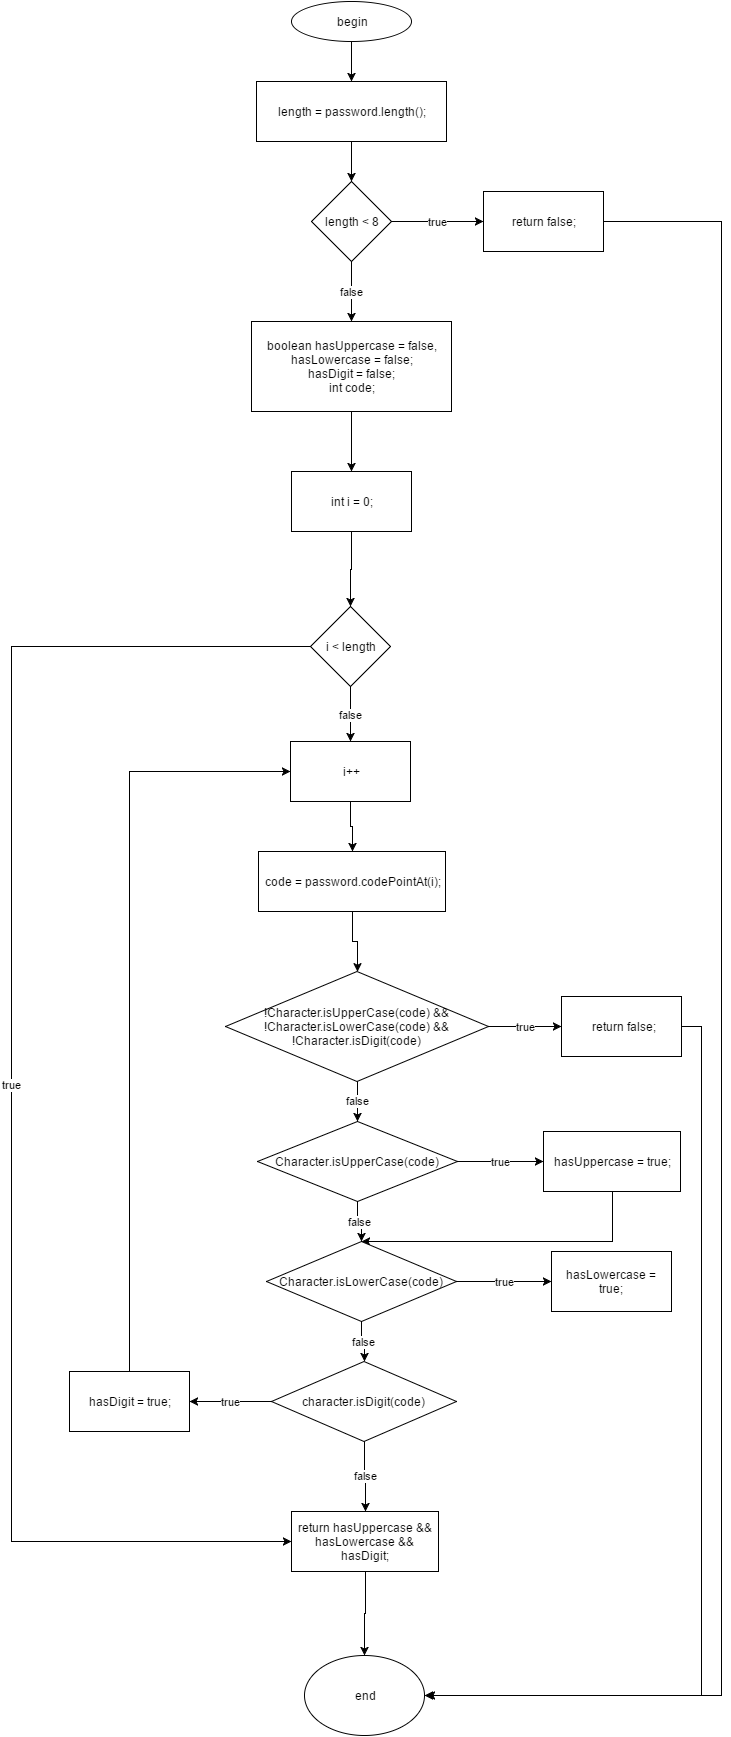

The diagram above was exported from draw.io. Its source (the exported page's mxGraphModel, read from the mxfile embedded in the PNG):
<mxGraphModel dx="876" dy="438" grid="1" gridSize="10" guides="1" tooltips="1" connect="1" arrows="1" fold="1" page="1" pageScale="1" pageWidth="826" pageHeight="1169" background="#ffffff" math="0" shadow="0">
  <root>
    <mxCell id="0" />
    <mxCell id="1" parent="0" />
    <mxCell id="24" style="edgeStyle=orthogonalEdgeStyle;rounded=0;html=1;entryX=0.5;entryY=0;jettySize=auto;orthogonalLoop=1;" edge="1" parent="1" source="2" target="4">
      <mxGeometry relative="1" as="geometry" />
    </mxCell>
    <mxCell id="2" value="begin" style="ellipse;whiteSpace=wrap;html=1;" vertex="1" parent="1">
      <mxGeometry x="340" y="20" width="120" height="40" as="geometry" />
    </mxCell>
    <mxCell id="26" style="edgeStyle=orthogonalEdgeStyle;rounded=0;html=1;entryX=0.5;entryY=0;jettySize=auto;orthogonalLoop=1;" edge="1" parent="1" source="4" target="6">
      <mxGeometry relative="1" as="geometry" />
    </mxCell>
    <mxCell id="4" value="length = password.length();" style="whiteSpace=wrap;html=1;" vertex="1" parent="1">
      <mxGeometry x="305" y="100" width="190" height="60" as="geometry" />
    </mxCell>
    <mxCell id="27" value="true" style="edgeStyle=orthogonalEdgeStyle;rounded=0;html=1;entryX=0;entryY=0.5;jettySize=auto;orthogonalLoop=1;" edge="1" parent="1" source="6" target="7">
      <mxGeometry relative="1" as="geometry" />
    </mxCell>
    <mxCell id="29" value="false" style="edgeStyle=orthogonalEdgeStyle;rounded=0;html=1;entryX=0.5;entryY=0;jettySize=auto;orthogonalLoop=1;" edge="1" parent="1" source="6" target="8">
      <mxGeometry relative="1" as="geometry" />
    </mxCell>
    <mxCell id="6" value="length &amp;lt; 8" style="rhombus;whiteSpace=wrap;html=1;" vertex="1" parent="1">
      <mxGeometry x="360" y="200" width="80" height="80" as="geometry" />
    </mxCell>
    <mxCell id="58" style="edgeStyle=orthogonalEdgeStyle;rounded=0;html=1;jettySize=auto;orthogonalLoop=1;" edge="1" parent="1" source="7">
      <mxGeometry relative="1" as="geometry">
        <mxPoint x="475" y="1714" as="targetPoint" />
        <Array as="points">
          <mxPoint x="770" y="240" />
          <mxPoint x="770" y="1714" />
        </Array>
      </mxGeometry>
    </mxCell>
    <mxCell id="7" value="return false;" style="whiteSpace=wrap;html=1;" vertex="1" parent="1">
      <mxGeometry x="532" y="210" width="120" height="60" as="geometry" />
    </mxCell>
    <mxCell id="30" style="edgeStyle=orthogonalEdgeStyle;rounded=0;html=1;entryX=0.5;entryY=0;jettySize=auto;orthogonalLoop=1;" edge="1" parent="1" source="8" target="9">
      <mxGeometry relative="1" as="geometry" />
    </mxCell>
    <mxCell id="8" value="boolean hasUppercase = false,&lt;div&gt;hasLowercase = false;&lt;/div&gt;&lt;div&gt;hasDigit = false;&lt;/div&gt;&lt;div&gt;int code;&lt;/div&gt;" style="whiteSpace=wrap;html=1;" vertex="1" parent="1">
      <mxGeometry x="300" y="340" width="200" height="90" as="geometry" />
    </mxCell>
    <mxCell id="31" style="edgeStyle=orthogonalEdgeStyle;rounded=0;html=1;entryX=0.5;entryY=0;jettySize=auto;orthogonalLoop=1;" edge="1" parent="1" source="9" target="10">
      <mxGeometry relative="1" as="geometry" />
    </mxCell>
    <mxCell id="9" value="int i = 0;" style="whiteSpace=wrap;html=1;" vertex="1" parent="1">
      <mxGeometry x="340" y="490" width="120" height="60" as="geometry" />
    </mxCell>
    <mxCell id="33" value="false" style="edgeStyle=orthogonalEdgeStyle;rounded=0;html=1;entryX=0.5;entryY=0;jettySize=auto;orthogonalLoop=1;" edge="1" parent="1" source="10" target="12">
      <mxGeometry relative="1" as="geometry" />
    </mxCell>
    <mxCell id="52" value="true" style="edgeStyle=orthogonalEdgeStyle;rounded=0;html=1;entryX=0;entryY=0.5;jettySize=auto;orthogonalLoop=1;" edge="1" parent="1" source="10" target="23">
      <mxGeometry relative="1" as="geometry">
        <Array as="points">
          <mxPoint x="60" y="665" />
          <mxPoint x="60" y="1560" />
        </Array>
      </mxGeometry>
    </mxCell>
    <mxCell id="10" value="i &amp;lt; length" style="rhombus;whiteSpace=wrap;html=1;" vertex="1" parent="1">
      <mxGeometry x="359" y="625" width="80" height="80" as="geometry" />
    </mxCell>
    <mxCell id="34" style="edgeStyle=orthogonalEdgeStyle;rounded=0;html=1;entryX=0.5;entryY=0;jettySize=auto;orthogonalLoop=1;" edge="1" parent="1" source="12" target="13">
      <mxGeometry relative="1" as="geometry" />
    </mxCell>
    <mxCell id="12" value="i++" style="whiteSpace=wrap;html=1;" vertex="1" parent="1">
      <mxGeometry x="339" y="760" width="120" height="60" as="geometry" />
    </mxCell>
    <mxCell id="35" style="edgeStyle=orthogonalEdgeStyle;rounded=0;html=1;jettySize=auto;orthogonalLoop=1;" edge="1" parent="1" source="13" target="14">
      <mxGeometry relative="1" as="geometry" />
    </mxCell>
    <mxCell id="13" value="code = password.codePointAt(i);" style="whiteSpace=wrap;html=1;" vertex="1" parent="1">
      <mxGeometry x="307" y="870" width="187" height="60" as="geometry" />
    </mxCell>
    <mxCell id="36" value="true" style="edgeStyle=orthogonalEdgeStyle;rounded=0;html=1;entryX=0;entryY=0.5;jettySize=auto;orthogonalLoop=1;" edge="1" parent="1" source="14" target="15">
      <mxGeometry relative="1" as="geometry" />
    </mxCell>
    <mxCell id="38" value="false" style="edgeStyle=orthogonalEdgeStyle;rounded=0;html=1;jettySize=auto;orthogonalLoop=1;" edge="1" parent="1" source="14" target="17">
      <mxGeometry relative="1" as="geometry" />
    </mxCell>
    <mxCell id="14" value="!Character.isUpperCase(code) &amp;amp;&amp;amp; !Character.isLowerCase(code) &amp;amp;&amp;amp; !Character.isDigit(code)" style="rhombus;whiteSpace=wrap;html=1;" vertex="1" parent="1">
      <mxGeometry x="274" y="990" width="263" height="110" as="geometry" />
    </mxCell>
    <mxCell id="59" style="edgeStyle=orthogonalEdgeStyle;rounded=0;html=1;entryX=1;entryY=0.5;jettySize=auto;orthogonalLoop=1;" edge="1" parent="1" source="15" target="46">
      <mxGeometry relative="1" as="geometry">
        <Array as="points">
          <mxPoint x="750" y="1045" />
          <mxPoint x="750" y="1714" />
        </Array>
      </mxGeometry>
    </mxCell>
    <mxCell id="15" value="&amp;nbsp;return false;" style="whiteSpace=wrap;html=1;" vertex="1" parent="1">
      <mxGeometry x="610" y="1015" width="120" height="60" as="geometry" />
    </mxCell>
    <mxCell id="39" value="true" style="edgeStyle=orthogonalEdgeStyle;rounded=0;html=1;entryX=0;entryY=0.5;jettySize=auto;orthogonalLoop=1;" edge="1" parent="1" source="17" target="18">
      <mxGeometry relative="1" as="geometry" />
    </mxCell>
    <mxCell id="40" value="false" style="edgeStyle=orthogonalEdgeStyle;rounded=0;html=1;entryX=0.5;entryY=0;jettySize=auto;orthogonalLoop=1;" edge="1" parent="1" source="17" target="19">
      <mxGeometry relative="1" as="geometry" />
    </mxCell>
    <mxCell id="17" value="Character.isUpperCase(code)" style="rhombus;whiteSpace=wrap;html=1;" vertex="1" parent="1">
      <mxGeometry x="306" y="1140" width="200" height="80" as="geometry" />
    </mxCell>
    <mxCell id="48" style="edgeStyle=orthogonalEdgeStyle;rounded=0;html=1;entryX=0.5;entryY=0;jettySize=auto;orthogonalLoop=1;" edge="1" parent="1" source="18" target="19">
      <mxGeometry relative="1" as="geometry">
        <Array as="points">
          <mxPoint x="661" y="1260" />
        </Array>
      </mxGeometry>
    </mxCell>
    <mxCell id="18" value="hasUppercase = true;" style="whiteSpace=wrap;html=1;" vertex="1" parent="1">
      <mxGeometry x="592" y="1150" width="137" height="60" as="geometry" />
    </mxCell>
    <mxCell id="41" value="true" style="edgeStyle=orthogonalEdgeStyle;rounded=0;html=1;entryX=0;entryY=0.5;jettySize=auto;orthogonalLoop=1;" edge="1" parent="1" source="19" target="20">
      <mxGeometry relative="1" as="geometry" />
    </mxCell>
    <mxCell id="42" value="false" style="edgeStyle=orthogonalEdgeStyle;rounded=0;html=1;entryX=0.5;entryY=0;jettySize=auto;orthogonalLoop=1;" edge="1" parent="1" source="19" target="21">
      <mxGeometry relative="1" as="geometry" />
    </mxCell>
    <mxCell id="19" value="Character.isLowerCase(code)" style="rhombus;whiteSpace=wrap;html=1;" vertex="1" parent="1">
      <mxGeometry x="315" y="1260" width="190" height="80" as="geometry" />
    </mxCell>
    <mxCell id="20" value="hasLowercase = true;" style="whiteSpace=wrap;html=1;" vertex="1" parent="1">
      <mxGeometry x="600" y="1270" width="120" height="60" as="geometry" />
    </mxCell>
    <mxCell id="44" value="false" style="edgeStyle=orthogonalEdgeStyle;rounded=0;html=1;jettySize=auto;orthogonalLoop=1;" edge="1" parent="1" source="21" target="23">
      <mxGeometry relative="1" as="geometry" />
    </mxCell>
    <mxCell id="53" value="true" style="edgeStyle=orthogonalEdgeStyle;rounded=0;html=1;entryX=1;entryY=0.5;jettySize=auto;orthogonalLoop=1;" edge="1" parent="1" source="21" target="22">
      <mxGeometry relative="1" as="geometry" />
    </mxCell>
    <mxCell id="21" value="character.isDigit(code)" style="rhombus;whiteSpace=wrap;html=1;" vertex="1" parent="1">
      <mxGeometry x="320" y="1380" width="185" height="80" as="geometry" />
    </mxCell>
    <mxCell id="55" style="edgeStyle=orthogonalEdgeStyle;rounded=0;html=1;entryX=0;entryY=0.5;jettySize=auto;orthogonalLoop=1;" edge="1" parent="1" source="22" target="12">
      <mxGeometry relative="1" as="geometry">
        <Array as="points">
          <mxPoint x="178" y="790" />
        </Array>
      </mxGeometry>
    </mxCell>
    <mxCell id="22" value="hasDigit = true;" style="whiteSpace=wrap;html=1;" vertex="1" parent="1">
      <mxGeometry x="118" y="1390" width="120" height="60" as="geometry" />
    </mxCell>
    <mxCell id="47" style="edgeStyle=orthogonalEdgeStyle;rounded=0;html=1;entryX=0.5;entryY=0;jettySize=auto;orthogonalLoop=1;" edge="1" parent="1" source="23" target="46">
      <mxGeometry relative="1" as="geometry" />
    </mxCell>
    <mxCell id="23" value="return hasUppercase &amp;amp;&amp;amp; hasLowercase &amp;amp;&amp;amp; hasDigit;" style="whiteSpace=wrap;html=1;" vertex="1" parent="1">
      <mxGeometry x="340" y="1530" width="147" height="60" as="geometry" />
    </mxCell>
    <mxCell id="46" value="end" style="ellipse;whiteSpace=wrap;html=1;" vertex="1" parent="1">
      <mxGeometry x="353" y="1674" width="120" height="80" as="geometry" />
    </mxCell>
  </root>
</mxGraphModel>